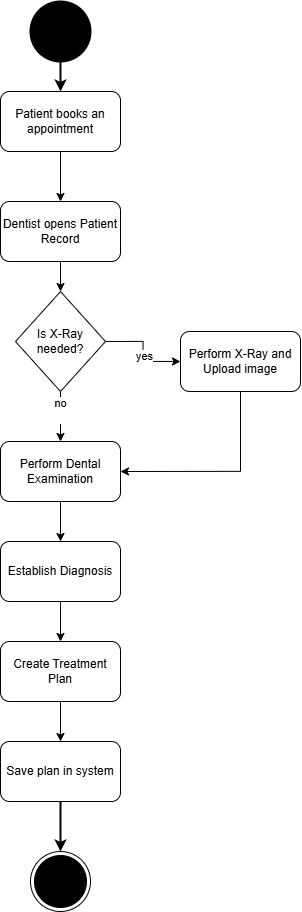

The diagram above was exported from draw.io. Its source (the exported page's mxGraphModel, read from the mxfile embedded in the PNG):
<mxGraphModel dx="1914" dy="1137" grid="1" gridSize="10" guides="1" tooltips="1" connect="1" arrows="1" fold="1" page="1" pageScale="1" pageWidth="850" pageHeight="1100" math="0" shadow="0">
  <root>
    <mxCell id="0" />
    <mxCell id="1" parent="0" />
    <mxCell id="v3Iyz5toJp82WTLlZOQu-7" edge="1" parent="1" source="mKuk8z0HwMOwwKuBgHYO-1" style="edgeStyle=orthogonalEdgeStyle;rounded=0;orthogonalLoop=1;jettySize=auto;html=1;exitX=0.5;exitY=1;exitDx=0;exitDy=0;exitPerimeter=0;entryX=0.5;entryY=0;entryDx=0;entryDy=0;strokeWidth=2;" target="mKuk8z0HwMOwwKuBgHYO-3">
      <mxGeometry relative="1" as="geometry" />
    </mxCell>
    <mxCell id="mKuk8z0HwMOwwKuBgHYO-1" parent="1" style="strokeWidth=2;html=1;shape=mxgraph.flowchart.start_2;whiteSpace=wrap;fillColor=#000000;" value="" vertex="1">
      <mxGeometry height="60" width="60" x="360" y="30" as="geometry" />
    </mxCell>
    <mxCell id="v3Iyz5toJp82WTLlZOQu-10" edge="1" parent="1" source="mKuk8z0HwMOwwKuBgHYO-2" style="edgeStyle=orthogonalEdgeStyle;rounded=0;orthogonalLoop=1;jettySize=auto;html=1;exitX=1;exitY=0.5;exitDx=0;exitDy=0;entryX=0;entryY=0.5;entryDx=0;entryDy=0;" target="v3Iyz5toJp82WTLlZOQu-1">
      <mxGeometry relative="1" as="geometry" />
    </mxCell>
    <mxCell id="v3Iyz5toJp82WTLlZOQu-11" connectable="0" parent="v3Iyz5toJp82WTLlZOQu-10" style="edgeLabel;html=1;align=center;verticalAlign=middle;resizable=0;points=[];" value="yes" vertex="1">
      <mxGeometry relative="1" x="0.0844" y="-1" as="geometry">
        <mxPoint x="1" as="offset" />
      </mxGeometry>
    </mxCell>
    <mxCell id="v3Iyz5toJp82WTLlZOQu-12" edge="1" parent="1" source="mKuk8z0HwMOwwKuBgHYO-2" style="edgeStyle=orthogonalEdgeStyle;rounded=0;orthogonalLoop=1;jettySize=auto;html=1;exitX=0.5;exitY=1;exitDx=0;exitDy=0;entryX=0.5;entryY=0;entryDx=0;entryDy=0;" target="v3Iyz5toJp82WTLlZOQu-2">
      <mxGeometry relative="1" as="geometry" />
    </mxCell>
    <mxCell id="v3Iyz5toJp82WTLlZOQu-13" connectable="0" parent="v3Iyz5toJp82WTLlZOQu-12" style="edgeLabel;html=1;align=center;verticalAlign=middle;resizable=0;points=[];" value="no&lt;div&gt;&lt;br&gt;&lt;/div&gt;" vertex="1">
      <mxGeometry relative="1" x="-0.2743" y="-1" as="geometry">
        <mxPoint as="offset" />
      </mxGeometry>
    </mxCell>
    <mxCell id="mKuk8z0HwMOwwKuBgHYO-2" parent="1" style="rhombus;whiteSpace=wrap;html=1;" value="Is X-Ray needed?" vertex="1">
      <mxGeometry height="100" width="90" x="345" y="320" as="geometry" />
    </mxCell>
    <mxCell id="v3Iyz5toJp82WTLlZOQu-8" edge="1" parent="1" source="mKuk8z0HwMOwwKuBgHYO-3" style="edgeStyle=orthogonalEdgeStyle;rounded=0;orthogonalLoop=1;jettySize=auto;html=1;exitX=0.5;exitY=1;exitDx=0;exitDy=0;entryX=0.5;entryY=0;entryDx=0;entryDy=0;" target="mKuk8z0HwMOwwKuBgHYO-4">
      <mxGeometry relative="1" as="geometry" />
    </mxCell>
    <mxCell id="mKuk8z0HwMOwwKuBgHYO-3" parent="1" style="rounded=1;whiteSpace=wrap;html=1;" value="Patient books an appointment" vertex="1">
      <mxGeometry height="60" width="120" x="330" y="120" as="geometry" />
    </mxCell>
    <mxCell id="v3Iyz5toJp82WTLlZOQu-9" edge="1" parent="1" source="mKuk8z0HwMOwwKuBgHYO-4" style="edgeStyle=orthogonalEdgeStyle;rounded=0;orthogonalLoop=1;jettySize=auto;html=1;exitX=0.5;exitY=1;exitDx=0;exitDy=0;entryX=0.5;entryY=0;entryDx=0;entryDy=0;" target="mKuk8z0HwMOwwKuBgHYO-2">
      <mxGeometry relative="1" as="geometry" />
    </mxCell>
    <mxCell id="mKuk8z0HwMOwwKuBgHYO-4" parent="1" style="rounded=1;whiteSpace=wrap;html=1;" value="Dentist opens Patient Record" vertex="1">
      <mxGeometry height="60" width="120" x="330" y="230" as="geometry" />
    </mxCell>
    <mxCell id="v3Iyz5toJp82WTLlZOQu-14" edge="1" parent="1" source="v3Iyz5toJp82WTLlZOQu-1" style="edgeStyle=orthogonalEdgeStyle;rounded=0;orthogonalLoop=1;jettySize=auto;html=1;exitX=0.5;exitY=1;exitDx=0;exitDy=0;entryX=1;entryY=0.5;entryDx=0;entryDy=0;" target="v3Iyz5toJp82WTLlZOQu-2">
      <mxGeometry relative="1" as="geometry" />
    </mxCell>
    <mxCell id="v3Iyz5toJp82WTLlZOQu-1" parent="1" style="rounded=1;whiteSpace=wrap;html=1;" value="Perform X-Ray and Upload image" vertex="1">
      <mxGeometry height="60" width="120" x="510" y="360" as="geometry" />
    </mxCell>
    <mxCell id="v3Iyz5toJp82WTLlZOQu-15" edge="1" parent="1" source="v3Iyz5toJp82WTLlZOQu-2" style="edgeStyle=orthogonalEdgeStyle;rounded=0;orthogonalLoop=1;jettySize=auto;html=1;exitX=0.5;exitY=1;exitDx=0;exitDy=0;entryX=0.5;entryY=0;entryDx=0;entryDy=0;" target="v3Iyz5toJp82WTLlZOQu-3">
      <mxGeometry relative="1" as="geometry" />
    </mxCell>
    <mxCell id="v3Iyz5toJp82WTLlZOQu-2" parent="1" style="rounded=1;whiteSpace=wrap;html=1;" value="Perform Dental Examination" vertex="1">
      <mxGeometry height="60" width="120" x="330" y="470" as="geometry" />
    </mxCell>
    <mxCell id="v3Iyz5toJp82WTLlZOQu-16" edge="1" parent="1" source="v3Iyz5toJp82WTLlZOQu-3" style="edgeStyle=orthogonalEdgeStyle;rounded=0;orthogonalLoop=1;jettySize=auto;html=1;exitX=0.5;exitY=1;exitDx=0;exitDy=0;entryX=0.5;entryY=0;entryDx=0;entryDy=0;" target="v3Iyz5toJp82WTLlZOQu-4">
      <mxGeometry relative="1" as="geometry" />
    </mxCell>
    <mxCell id="v3Iyz5toJp82WTLlZOQu-3" parent="1" style="rounded=1;whiteSpace=wrap;html=1;" value="Establish Diagnosis" vertex="1">
      <mxGeometry height="60" width="120" x="330" y="570" as="geometry" />
    </mxCell>
    <mxCell id="v3Iyz5toJp82WTLlZOQu-17" edge="1" parent="1" source="v3Iyz5toJp82WTLlZOQu-4" style="edgeStyle=orthogonalEdgeStyle;rounded=0;orthogonalLoop=1;jettySize=auto;html=1;exitX=0.5;exitY=1;exitDx=0;exitDy=0;entryX=0.5;entryY=0;entryDx=0;entryDy=0;" target="v3Iyz5toJp82WTLlZOQu-5">
      <mxGeometry relative="1" as="geometry" />
    </mxCell>
    <mxCell id="v3Iyz5toJp82WTLlZOQu-4" parent="1" style="rounded=1;whiteSpace=wrap;html=1;" value="Create Treatment Plan" vertex="1">
      <mxGeometry height="60" width="120" x="330" y="670" as="geometry" />
    </mxCell>
    <mxCell id="v3Iyz5toJp82WTLlZOQu-20" edge="1" parent="1" source="v3Iyz5toJp82WTLlZOQu-5" style="edgeStyle=orthogonalEdgeStyle;rounded=0;orthogonalLoop=1;jettySize=auto;html=1;exitX=0.5;exitY=1;exitDx=0;exitDy=0;strokeWidth=2;" target="v3Iyz5toJp82WTLlZOQu-18">
      <mxGeometry relative="1" as="geometry" />
    </mxCell>
    <mxCell id="v3Iyz5toJp82WTLlZOQu-5" parent="1" style="rounded=1;whiteSpace=wrap;html=1;" value="Save plan in system" vertex="1">
      <mxGeometry height="60" width="120" x="330" y="770" as="geometry" />
    </mxCell>
    <mxCell id="v3Iyz5toJp82WTLlZOQu-18" parent="1" style="ellipse;html=1;shape=endState;fillColor=#000000;strokeColor=light-dark(#000000, #ff9090);" value="-" vertex="1">
      <mxGeometry height="60" width="60" x="360" y="880" as="geometry" />
    </mxCell>
  </root>
</mxGraphModel>